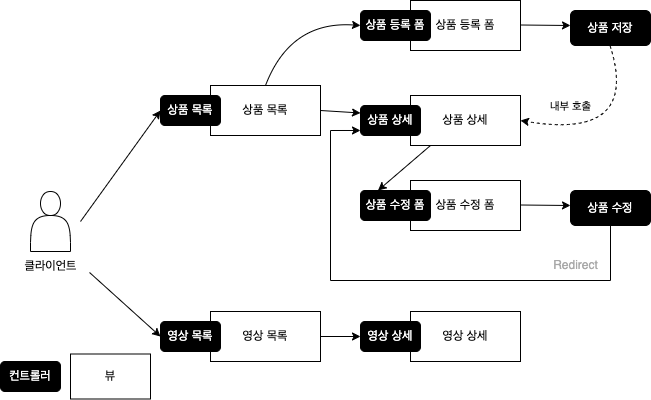

The diagram above was exported from draw.io. Its source (the exported page's mxGraphModel, read from the mxfile embedded in the PNG):
<mxGraphModel dx="954" dy="674" grid="1" gridSize="10" guides="1" tooltips="1" connect="1" arrows="1" fold="1" page="1" pageScale="1" pageWidth="827" pageHeight="1169" math="0" shadow="0">
  <root>
    <mxCell id="0" />
    <mxCell id="1" parent="0" />
    <mxCell id="B5-nmQ8yVb-cAeDa73AD-4" value="상품 목록" style="rounded=0;whiteSpace=wrap;html=1;" parent="1" vertex="1">
      <mxGeometry x="250" y="174" width="110" height="50" as="geometry" />
    </mxCell>
    <mxCell id="B5-nmQ8yVb-cAeDa73AD-1" value="" style="shape=actor;whiteSpace=wrap;html=1;" parent="1" vertex="1">
      <mxGeometry x="70" y="280" width="40" height="60" as="geometry" />
    </mxCell>
    <mxCell id="B5-nmQ8yVb-cAeDa73AD-2" value="" style="endArrow=classic;html=1;rounded=0;entryX=0;entryY=0.5;entryDx=0;entryDy=0;" parent="1" target="B5-nmQ8yVb-cAeDa73AD-3" edge="1">
      <mxGeometry width="50" height="50" relative="1" as="geometry">
        <mxPoint x="120" y="310" as="sourcePoint" />
        <mxPoint x="190" y="310.05" as="targetPoint" />
      </mxGeometry>
    </mxCell>
    <mxCell id="B5-nmQ8yVb-cAeDa73AD-3" value="&lt;font color=&quot;#ffffff&quot;&gt;상품 목록&lt;/font&gt;" style="rounded=1;whiteSpace=wrap;html=1;fillColor=#000000;" parent="1" vertex="1">
      <mxGeometry x="200" y="184" width="60" height="30" as="geometry" />
    </mxCell>
    <mxCell id="B5-nmQ8yVb-cAeDa73AD-8" value="상품 등록 폼" style="rounded=0;whiteSpace=wrap;html=1;" parent="1" vertex="1">
      <mxGeometry x="450" y="89" width="110" height="50" as="geometry" />
    </mxCell>
    <mxCell id="B5-nmQ8yVb-cAeDa73AD-9" value="&lt;font color=&quot;#ffffff&quot;&gt;상품 등록 폼&lt;/font&gt;" style="rounded=1;whiteSpace=wrap;html=1;fillColor=#000000;" parent="1" vertex="1">
      <mxGeometry x="400" y="99" width="70" height="30" as="geometry" />
    </mxCell>
    <mxCell id="B5-nmQ8yVb-cAeDa73AD-10" value="상품 상세" style="rounded=0;whiteSpace=wrap;html=1;" parent="1" vertex="1">
      <mxGeometry x="450" y="184" width="110" height="50" as="geometry" />
    </mxCell>
    <mxCell id="B5-nmQ8yVb-cAeDa73AD-11" value="&lt;font color=&quot;#ffffff&quot;&gt;상품 상세&lt;/font&gt;" style="rounded=1;whiteSpace=wrap;html=1;fillColor=#000000;" parent="1" vertex="1">
      <mxGeometry x="400" y="194" width="60" height="30" as="geometry" />
    </mxCell>
    <mxCell id="B5-nmQ8yVb-cAeDa73AD-12" value="상품 수정 폼" style="rounded=0;whiteSpace=wrap;html=1;" parent="1" vertex="1">
      <mxGeometry x="450" y="269" width="110" height="50" as="geometry" />
    </mxCell>
    <mxCell id="B5-nmQ8yVb-cAeDa73AD-13" value="&lt;font color=&quot;#ffffff&quot;&gt;상품 수정 폼&lt;/font&gt;" style="rounded=1;whiteSpace=wrap;html=1;fillColor=#000000;" parent="1" vertex="1">
      <mxGeometry x="400" y="279" width="70" height="30" as="geometry" />
    </mxCell>
    <mxCell id="B5-nmQ8yVb-cAeDa73AD-14" value="" style="endArrow=classic;html=1;entryX=0;entryY=0.5;entryDx=0;entryDy=0;exitX=0.5;exitY=0;exitDx=0;exitDy=0;curved=1;" parent="1" source="B5-nmQ8yVb-cAeDa73AD-4" target="B5-nmQ8yVb-cAeDa73AD-9" edge="1">
      <mxGeometry width="50" height="50" relative="1" as="geometry">
        <mxPoint x="310" y="169" as="sourcePoint" />
        <mxPoint x="350" y="129" as="targetPoint" />
        <Array as="points">
          <mxPoint x="330" y="109" />
        </Array>
      </mxGeometry>
    </mxCell>
    <mxCell id="B5-nmQ8yVb-cAeDa73AD-15" value="" style="endArrow=classic;html=1;rounded=0;entryX=0;entryY=0.25;entryDx=0;entryDy=0;" parent="1" target="B5-nmQ8yVb-cAeDa73AD-11" edge="1">
      <mxGeometry width="50" height="50" relative="1" as="geometry">
        <mxPoint x="360" y="199" as="sourcePoint" />
        <mxPoint x="410" y="149" as="targetPoint" />
      </mxGeometry>
    </mxCell>
    <mxCell id="B5-nmQ8yVb-cAeDa73AD-16" value="" style="endArrow=classic;html=1;rounded=0;" parent="1" edge="1">
      <mxGeometry width="50" height="50" relative="1" as="geometry">
        <mxPoint x="560" y="113.5" as="sourcePoint" />
        <mxPoint x="610" y="114" as="targetPoint" />
      </mxGeometry>
    </mxCell>
    <mxCell id="B5-nmQ8yVb-cAeDa73AD-17" value="&lt;font color=&quot;#ffffff&quot;&gt;상품 저장&lt;/font&gt;" style="rounded=1;whiteSpace=wrap;html=1;fillColor=#000000;" parent="1" vertex="1">
      <mxGeometry x="610" y="99" width="80" height="35" as="geometry" />
    </mxCell>
    <mxCell id="B5-nmQ8yVb-cAeDa73AD-18" value="" style="endArrow=classic;html=1;entryX=1;entryY=0.5;entryDx=0;entryDy=0;curved=1;dashed=1;" parent="1" target="B5-nmQ8yVb-cAeDa73AD-10" edge="1">
      <mxGeometry relative="1" as="geometry">
        <mxPoint x="649.5" y="134" as="sourcePoint" />
        <mxPoint x="649.5" y="234" as="targetPoint" />
        <Array as="points">
          <mxPoint x="680" y="229" />
        </Array>
      </mxGeometry>
    </mxCell>
    <mxCell id="B5-nmQ8yVb-cAeDa73AD-19" value="내부 호출" style="edgeLabel;resizable=0;html=1;align=center;verticalAlign=middle;container=1;" parent="B5-nmQ8yVb-cAeDa73AD-18" connectable="0" vertex="1">
      <mxGeometry relative="1" as="geometry">
        <mxPoint x="-59" y="-33" as="offset" />
      </mxGeometry>
    </mxCell>
    <mxCell id="B5-nmQ8yVb-cAeDa73AD-20" value="" style="endArrow=classic;html=1;rounded=0;entryX=0.25;entryY=0;entryDx=0;entryDy=0;" parent="1" target="B5-nmQ8yVb-cAeDa73AD-13" edge="1">
      <mxGeometry width="50" height="50" relative="1" as="geometry">
        <mxPoint x="470" y="234" as="sourcePoint" />
        <mxPoint x="430" y="274" as="targetPoint" />
      </mxGeometry>
    </mxCell>
    <mxCell id="B5-nmQ8yVb-cAeDa73AD-23" value="" style="endArrow=classic;html=1;rounded=0;" parent="1" edge="1">
      <mxGeometry width="50" height="50" relative="1" as="geometry">
        <mxPoint x="560" y="293.5" as="sourcePoint" />
        <mxPoint x="610" y="294" as="targetPoint" />
      </mxGeometry>
    </mxCell>
    <mxCell id="B5-nmQ8yVb-cAeDa73AD-24" value="&lt;font color=&quot;#ffffff&quot;&gt;상품 수정&lt;/font&gt;" style="rounded=1;whiteSpace=wrap;html=1;fillColor=#000000;" parent="1" vertex="1">
      <mxGeometry x="610" y="279" width="80" height="35" as="geometry" />
    </mxCell>
    <mxCell id="B5-nmQ8yVb-cAeDa73AD-25" value="" style="endArrow=none;html=1;rounded=0;" parent="1" edge="1">
      <mxGeometry width="50" height="50" relative="1" as="geometry">
        <mxPoint x="650" y="369" as="sourcePoint" />
        <mxPoint x="650" y="314" as="targetPoint" />
      </mxGeometry>
    </mxCell>
    <mxCell id="B5-nmQ8yVb-cAeDa73AD-26" value="" style="endArrow=none;html=1;rounded=0;" parent="1" edge="1">
      <mxGeometry width="50" height="50" relative="1" as="geometry">
        <mxPoint x="370" y="369" as="sourcePoint" />
        <mxPoint x="650" y="369" as="targetPoint" />
      </mxGeometry>
    </mxCell>
    <mxCell id="B5-nmQ8yVb-cAeDa73AD-28" value="" style="endArrow=none;html=1;rounded=0;" parent="1" edge="1">
      <mxGeometry width="50" height="50" relative="1" as="geometry">
        <mxPoint x="370" y="369" as="sourcePoint" />
        <mxPoint x="370" y="219" as="targetPoint" />
      </mxGeometry>
    </mxCell>
    <mxCell id="B5-nmQ8yVb-cAeDa73AD-29" value="" style="endArrow=classic;html=1;rounded=0;entryX=0;entryY=0.833;entryDx=0;entryDy=0;entryPerimeter=0;" parent="1" target="B5-nmQ8yVb-cAeDa73AD-11" edge="1">
      <mxGeometry width="50" height="50" relative="1" as="geometry">
        <mxPoint x="370" y="219" as="sourcePoint" />
        <mxPoint x="390" y="219" as="targetPoint" />
      </mxGeometry>
    </mxCell>
    <mxCell id="B5-nmQ8yVb-cAeDa73AD-30" value="&lt;font color=&quot;#a8a8a8&quot;&gt;Redirect&lt;/font&gt;" style="text;html=1;align=center;verticalAlign=middle;resizable=0;points=[];autosize=1;strokeColor=none;fillColor=none;" parent="1" vertex="1">
      <mxGeometry x="580" y="339" width="70" height="30" as="geometry" />
    </mxCell>
    <mxCell id="B5-nmQ8yVb-cAeDa73AD-31" value="클라이언트" style="text;html=1;align=center;verticalAlign=middle;resizable=0;points=[];autosize=1;strokeColor=none;fillColor=none;" parent="1" vertex="1">
      <mxGeometry x="50" y="340" width="80" height="30" as="geometry" />
    </mxCell>
    <mxCell id="B5-nmQ8yVb-cAeDa73AD-32" value="&lt;font color=&quot;#ffffff&quot;&gt;컨트롤러&lt;/font&gt;" style="rounded=1;whiteSpace=wrap;html=1;fillColor=#000000;" parent="1" vertex="1">
      <mxGeometry x="40" y="450" width="60" height="30" as="geometry" />
    </mxCell>
    <mxCell id="B5-nmQ8yVb-cAeDa73AD-33" value="뷰" style="rounded=0;whiteSpace=wrap;html=1;" parent="1" vertex="1">
      <mxGeometry x="110" y="442.5" width="80" height="45" as="geometry" />
    </mxCell>
    <mxCell id="4AFti8EpyJshZGSnEAy4-1" value="영상 목록" style="rounded=0;whiteSpace=wrap;html=1;" parent="1" vertex="1">
      <mxGeometry x="250" y="400" width="110" height="50" as="geometry" />
    </mxCell>
    <mxCell id="4AFti8EpyJshZGSnEAy4-2" value="" style="endArrow=classic;html=1;rounded=0;exitX=0.988;exitY=0.7;exitDx=0;exitDy=0;exitPerimeter=0;" parent="1" source="B5-nmQ8yVb-cAeDa73AD-31" edge="1">
      <mxGeometry width="50" height="50" relative="1" as="geometry">
        <mxPoint x="130" y="425" as="sourcePoint" />
        <mxPoint x="200" y="425.05" as="targetPoint" />
      </mxGeometry>
    </mxCell>
    <mxCell id="4AFti8EpyJshZGSnEAy4-3" value="&lt;font color=&quot;#ffffff&quot;&gt;영상 목록&lt;/font&gt;" style="rounded=1;whiteSpace=wrap;html=1;fillColor=#000000;" parent="1" vertex="1">
      <mxGeometry x="200" y="410" width="60" height="30" as="geometry" />
    </mxCell>
    <mxCell id="4AFti8EpyJshZGSnEAy4-4" value="영상&amp;nbsp;상세" style="rounded=0;whiteSpace=wrap;html=1;" parent="1" vertex="1">
      <mxGeometry x="450" y="400" width="110" height="50" as="geometry" />
    </mxCell>
    <mxCell id="4AFti8EpyJshZGSnEAy4-5" value="&lt;font color=&quot;#ffffff&quot;&gt;영상 상세&lt;/font&gt;" style="rounded=1;whiteSpace=wrap;html=1;fillColor=#000000;" parent="1" vertex="1">
      <mxGeometry x="400" y="410" width="60" height="30" as="geometry" />
    </mxCell>
    <mxCell id="4AFti8EpyJshZGSnEAy4-6" value="" style="endArrow=classic;html=1;rounded=0;entryX=0;entryY=0.5;entryDx=0;entryDy=0;exitX=1;exitY=0.5;exitDx=0;exitDy=0;" parent="1" source="4AFti8EpyJshZGSnEAy4-1" target="4AFti8EpyJshZGSnEAy4-5" edge="1">
      <mxGeometry width="50" height="50" relative="1" as="geometry">
        <mxPoint x="360" y="425" as="sourcePoint" />
        <mxPoint x="410" y="375" as="targetPoint" />
      </mxGeometry>
    </mxCell>
  </root>
</mxGraphModel>